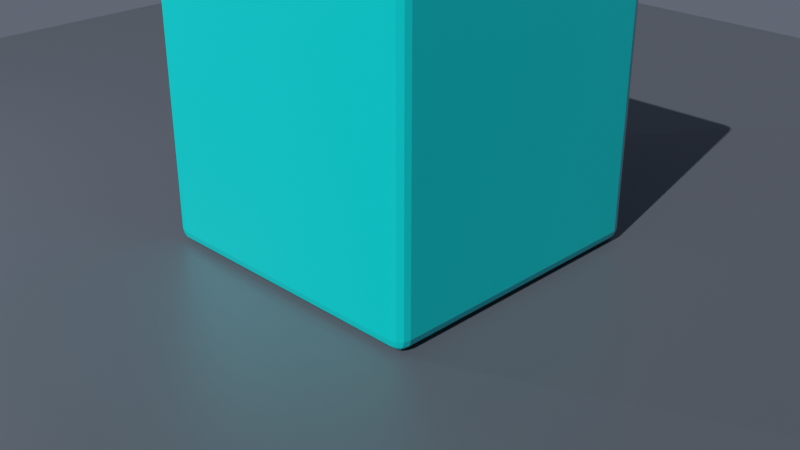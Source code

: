 # Source: module1_test_scene.blend  (saved by Blender 3.6.13; exported with 4.5.12 LTS)
import bpy
from mathutils import Matrix  # noqa: F401  (used for matrix-valued properties, if any)

bpy.ops.wm.read_factory_settings(use_empty=True)
scene = bpy.context.scene
scene.name = 'Scene'

# ---- materials (node trees are filled in below, after node groups)
mat_studio_cyan_material = bpy.data.materials.new('Studio_Cyan_Material')
mat_studio_cyan_material.use_transparent_shadow = False
mat_studio_floor_mat = bpy.data.materials.new('Studio_Floor_Mat')
mat_studio_floor_mat.use_transparent_shadow = False

# ---- material node trees
mat_studio_cyan_material.use_nodes = True; mat_studio_cyan_material.node_tree.nodes.clear()
_N = mat_studio_cyan_material.node_tree.nodes; _L = mat_studio_cyan_material.node_tree.links
n0 = _N.new('ShaderNodeBsdfPrincipled'); n0.name = 'Principled BSDF'; n0.location = (10, 300)
n0.distribution = 'GGX'
n0.subsurface_method = 'RANDOM_WALK_SKIN'
n0.inputs[0].default_value = (0.0, 0.76, 0.8, 1.0)
n0.inputs[1].default_value = 0.15
n0.inputs[2].default_value = 0.3
n0.inputs[3].default_value = 1.45
n0.inputs[27].default_value = (0.0, 0.0, 0.0, 1.0)
n0.inputs[28].default_value = 1.0
n1 = _N.new('ShaderNodeOutputMaterial'); n1.name = 'Material Output'; n1.location = (300, 300)
_L.new(n0.outputs[0], n1.inputs[0])
n1.is_active_output = True
mat_studio_floor_mat.use_nodes = True; mat_studio_floor_mat.node_tree.nodes.clear()
_N = mat_studio_floor_mat.node_tree.nodes; _L = mat_studio_floor_mat.node_tree.links
n0 = _N.new('ShaderNodeBsdfPrincipled'); n0.name = 'Principled BSDF'; n0.location = (10, 300)
n0.distribution = 'GGX'
n0.subsurface_method = 'RANDOM_WALK_SKIN'
n0.inputs[0].default_value = (0.08, 0.09, 0.11, 1.0)
n0.inputs[2].default_value = 0.45
n0.inputs[3].default_value = 1.45
n0.inputs[27].default_value = (0.0, 0.0, 0.0, 1.0)
n0.inputs[28].default_value = 1.0
n1 = _N.new('ShaderNodeOutputMaterial'); n1.name = 'Material Output'; n1.location = (300, 300)
_L.new(n0.outputs[0], n1.inputs[0])
n1.is_active_output = True

# ---- world
world_test_world = bpy.data.worlds.new('Test_World'); scene.world = world_test_world
world_test_world.use_nodes = True; world_test_world.node_tree.nodes.clear()
_N = world_test_world.node_tree.nodes; _L = world_test_world.node_tree.links
n0 = _N.new('ShaderNodeBackground'); n0.name = 'Background'; n0.location = (10, 300)
n0.inputs[0].default_value = (0.12, 0.14, 0.18, 1.0)
n0.inputs[1].default_value = 0.8
n1 = _N.new('ShaderNodeOutputWorld'); n1.name = 'World Output'; n1.location = (300, 300)
_L.new(n0.outputs[0], n1.inputs[0])
n1.is_active_output = True
world_test_world.use_sun_shadow = False
world_test_world.sun_shadow_jitter_overblur = 0.0

# ---- cameras
cam_test_camera = bpy.data.cameras.new('Test_Camera')

# ---- lights
light_key_light = bpy.data.lights.new('Key_Light', 'SUN')
light_key_light.color = (1.0, 0.98, 0.95)
light_key_light.transmission_factor = 0.0
light_key_light.energy = 3.5
light_fill_light = bpy.data.lights.new('Fill_Light', 'POINT')
light_fill_light.color = (0.7, 0.85, 1.0)
light_fill_light.transmission_factor = 0.0
light_fill_light.energy = 150.0
light_fill_light.shadow_maximum_resolution = 0.006
light_fill_light.use_absolute_resolution = True
light_rim_light = bpy.data.lights.new('Rim_Light', 'SPOT')
light_rim_light.color = (1.0, 0.8, 0.6)
light_rim_light.transmission_factor = 0.0
light_rim_light.energy = 400.0
light_rim_light.shadow_maximum_resolution = 0.006
light_rim_light.use_absolute_resolution = True
light_rim_light.spot_size = 1.047

# ---- meshes
me_cube = bpy.data.meshes.new('Cube')
me_cube.from_pydata([(-1.0, -1.0, -1.0), (-1.0, -1.0, 1.0), (-1.0, 1.0, -1.0), (-1.0, 1.0, 1.0), (1.0, -1.0, -1.0), (1.0, -1.0, 1.0), (1.0, 1.0, -1.0), (1.0, 1.0, 1.0)], [], [(0, 1, 3, 2), (2, 3, 7, 6), (6, 7, 5, 4), (4, 5, 1, 0), (2, 6, 4, 0), (7, 3, 1, 5)])
_uv = me_cube.uv_layers.new(name='UVMap')
_uv.uv.foreach_set('vector', [0.375, 0.0, 0.625, 0.0, 0.625, 0.25, 0.375, 0.25, 0.375, 0.25, 0.625, 0.25, 0.625, 0.5, 0.375, 0.5, 0.375, 0.5, 0.625, 0.5, 0.625, 0.75, 0.375, 0.75, 0.375, 0.75, 0.625, 0.75, 0.625, 1.0, 0.375, 1.0, 0.125, 0.5, 0.375, 0.5, 0.375, 0.75, 0.125, 0.75, 0.625, 0.5, 0.875, 0.5, 0.875, 0.75, 0.625, 0.75])
me_cube.materials.append(mat_studio_cyan_material)
me_cube.update()
me_plane = bpy.data.meshes.new('Plane')
me_plane.from_pydata([(-6.0, -6.0, 0.0), (6.0, -6.0, 0.0), (-6.0, 6.0, 0.0), (6.0, 6.0, 0.0)], [], [(0, 1, 3, 2)])
_uv = me_plane.uv_layers.new(name='UVMap')
_uv.uv.foreach_set('vector', [0.0, 0.0, 1.0, 0.0, 1.0, 1.0, 0.0, 1.0])
me_plane.materials.append(mat_studio_floor_mat)
me_plane.update()

# ---- objects
ob_module1_test_cube = bpy.data.objects.new('Module1_Test_Cube', me_cube)
ob_studio_floor = bpy.data.objects.new('Studio_Floor', me_plane)
ob_key_light = bpy.data.objects.new('Key_Light', light_key_light)
ob_fill_light = bpy.data.objects.new('Fill_Light', light_fill_light)
ob_rim_light = bpy.data.objects.new('Rim_Light', light_rim_light)
ob_test_camera = bpy.data.objects.new('Test_Camera', cam_test_camera)

# ---- transforms, parenting, visibility, modifiers, constraints
ob_module1_test_cube.location = (0.0, 0.0, 1.0)
_m = ob_module1_test_cube.modifiers.new('Bevel', 'BEVEL')
_m.width = 0.08
_m.width_pct = 0.08
_m.segments = 3
ob_studio_floor.location = (0.0, 0.0, 0.0)
ob_key_light.location = (0.0, 0.0, 0.0)
ob_key_light.rotation_euler = (0.7854, -0.4363, 0.6109)
ob_fill_light.location = (-3.5, -3.0, 2.5)
ob_rim_light.location = (2.5, 3.5, 3.0)
ob_rim_light.rotation_euler = (-2.269, 0.3491, 0.5236)
ob_test_camera.location = (4.5, -4.5, 3.2)
ob_test_camera.rotation_euler = (1.117, 0.0, 0.7854)

# ---- collection membership
scene.collection.objects.link(ob_module1_test_cube)
scene.collection.objects.link(ob_studio_floor)
scene.collection.objects.link(ob_key_light)
scene.collection.objects.link(ob_fill_light)
scene.collection.objects.link(ob_rim_light)
scene.collection.objects.link(ob_test_camera)

# ---- scene / render settings (as saved in the file)
scene.camera = ob_test_camera
scene.frame_start = 1; scene.frame_end = 1; scene.frame_set(1)
scene.render.engine = 'BLENDER_EEVEE_NEXT'
scene.render.resolution_x = 1280
scene.render.resolution_y = 720
scene.render.fps = 30
scene.cycles.sampling_pattern = 'TABULATED_SOBOL'
scene.view_settings.view_transform = 'Filmic'
bpy.context.view_layer.update()
